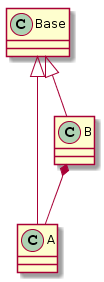

The diagram above was rendered by PlantUML. Its source (embedded in the PNG):
@startuml
class A
class B
class Base

Base <|-- A
Base <|-- B
B *-- A
@enduml